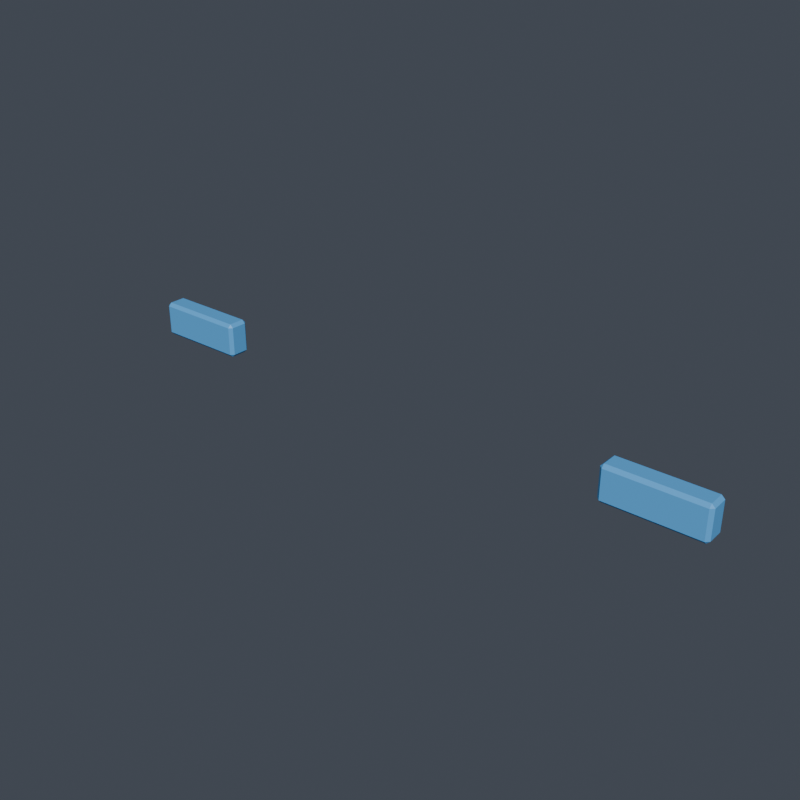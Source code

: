 # Source: chest__rib_trim__rib_stripe.blend  (saved by Blender 5.1.30; exported with 4.5.12 LTS)
import bpy
from mathutils import Matrix  # noqa: F401  (used for matrix-valued properties, if any)

bpy.ops.wm.read_factory_settings(use_empty=True)
scene = bpy.context.scene
scene.name = 'Scene'

# ---- collections
col_vrm_body_proxy = bpy.data.collections.new('vrm_body_proxy'); scene.collection.children.link(col_vrm_body_proxy)
col_review_rig = bpy.data.collections.new('review_rig'); scene.collection.children.link(col_review_rig)
col_armor_active = bpy.data.collections.new('armor_active'); scene.collection.children.link(col_armor_active)
col_build_armor_back__rear_core_v001 = bpy.data.collections.new('build_armor_back__rear_core_v001'); scene.collection.children.link(col_build_armor_back__rear_core_v001)
col_build_armor_back__scapula_shell_v001 = bpy.data.collections.new('build_armor_back__scapula_shell_v001'); scene.collection.children.link(col_build_armor_back__scapula_shell_v001)
col_build_armor_back__spine_ridge_v001 = bpy.data.collections.new('build_armor_back__spine_ridge_v001'); scene.collection.children.link(col_build_armor_back__spine_ridge_v001)
col_build_armor_chest__broad_guard_v001 = bpy.data.collections.new('build_armor_chest__broad_guard_v001'); scene.collection.children.link(col_build_armor_chest__broad_guard_v001)
col_build_armor_chest__split_rib_v001 = bpy.data.collections.new('build_armor_chest__split_rib_v001'); scene.collection.children.link(col_build_armor_chest__split_rib_v001)
col_build_armor_chest__v_core_v001 = bpy.data.collections.new('build_armor_chest__v_core_v001'); scene.collection.children.link(col_build_armor_chest__v_core_v001)
col_build_armor_helmet__crest_guardian_v001 = bpy.data.collections.new('build_armor_helmet__crest_guardian_v001'); scene.collection.children.link(col_build_armor_helmet__crest_guardian_v001)
col_build_armor_helmet__heroic_face_v001 = bpy.data.collections.new('build_armor_helmet__heroic_face_v001'); scene.collection.children.link(col_build_armor_helmet__heroic_face_v001)
col_build_armor_helmet__sleek_visor_v001 = bpy.data.collections.new('build_armor_helmet__sleek_visor_v001'); scene.collection.children.link(col_build_armor_helmet__sleek_visor_v001)
col_build_armor_left_boot__ankle_cuff_v001 = bpy.data.collections.new('build_armor_left_boot__ankle_cuff_v001'); scene.collection.children.link(col_build_armor_left_boot__ankle_cuff_v001)
col_build_armor_left_boot__heel_guard_v001 = bpy.data.collections.new('build_armor_left_boot__heel_guard_v001'); scene.collection.children.link(col_build_armor_left_boot__heel_guard_v001)
col_build_armor_left_boot__toe_hero_v001 = bpy.data.collections.new('build_armor_left_boot__toe_hero_v001'); scene.collection.children.link(col_build_armor_left_boot__toe_hero_v001)
col_build_armor_left_shin__knee_trim_v001 = bpy.data.collections.new('build_armor_left_shin__knee_trim_v001'); scene.collection.children.link(col_build_armor_left_shin__knee_trim_v001)
col_build_armor_left_shin__shin_spike_v001 = bpy.data.collections.new('build_armor_left_shin__shin_spike_v001'); scene.collection.children.link(col_build_armor_left_shin__shin_spike_v001)
col_build_armor_left_shin__stream_shin_v001 = bpy.data.collections.new('build_armor_left_shin__stream_shin_v001'); scene.collection.children.link(col_build_armor_left_shin__stream_shin_v001)
col_build_armor_left_shoulder__heavy_guard_v001 = bpy.data.collections.new('build_armor_left_shoulder__heavy_guard_v001'); scene.collection.children.link(col_build_armor_left_shoulder__heavy_guard_v001)
col_build_armor_left_shoulder__sleek_cap_v001 = bpy.data.collections.new('build_armor_left_shoulder__sleek_cap_v001'); scene.collection.children.link(col_build_armor_left_shoulder__sleek_cap_v001)
col_build_armor_left_shoulder__winged_fin_v001 = bpy.data.collections.new('build_armor_left_shoulder__winged_fin_v001'); scene.collection.children.link(col_build_armor_left_shoulder__winged_fin_v001)
col_build_armor_waist__hero_buckle_v001 = bpy.data.collections.new('build_armor_waist__hero_buckle_v001'); scene.collection.children.link(col_build_armor_waist__hero_buckle_v001)
col_build_armor_waist__side_clip_v001 = bpy.data.collections.new('build_armor_waist__side_clip_v001'); scene.collection.children.link(col_build_armor_waist__side_clip_v001)
col_build_armor_waist__wrap_belt_v001 = bpy.data.collections.new('build_armor_waist__wrap_belt_v001'); scene.collection.children.link(col_build_armor_waist__wrap_belt_v001)
col_build_topping_back_rear_core_compact_core_v001 = bpy.data.collections.new('build_topping_back_rear_core_compact_core_v001'); scene.collection.children.link(col_build_topping_back_rear_core_compact_core_v001)
col_build_topping_back_spine_ridge_compact_ridge_v001 = bpy.data.collections.new('build_topping_back_spine_ridge_compact_ridge_v001'); scene.collection.children.link(col_build_topping_back_spine_ridge_compact_ridge_v001)
col_build_topping_chest_chest_core_hero_v_v001 = bpy.data.collections.new('build_topping_chest_chest_core_hero_v_v001'); scene.collection.children.link(col_build_topping_chest_chest_core_hero_v_v001)
col_build_topping_chest_rib_trim_rib_stripe_v001 = bpy.data.collections.new('build_topping_chest_rib_trim_rib_stripe_v001'); scene.collection.children.link(col_build_topping_chest_rib_trim_rib_stripe_v001)
col_build_topping_helmet_crest_short_crest_v001 = bpy.data.collections.new('build_topping_helmet_crest_short_crest_v001'); scene.collection.children.link(col_build_topping_helmet_crest_short_crest_v001)
col_build_topping_helmet_visor_trim_slit_glow_v001 = bpy.data.collections.new('build_topping_helmet_visor_trim_slit_glow_v001'); scene.collection.children.link(col_build_topping_helmet_visor_trim_slit_glow_v001)
col_build_topping_left_shin_ankle_cuff_trim_cuff_v001 = bpy.data.collections.new('build_topping_left_shin_ankle_cuff_trim_cuff_v001'); scene.collection.children.link(col_build_topping_left_shin_ankle_cuff_trim_cuff_v001)
col_build_topping_left_shin_shin_spike_narrow_spike_v001 = bpy.data.collections.new('build_topping_left_shin_shin_spike_narrow_spike_v001'); scene.collection.children.link(col_build_topping_left_shin_shin_spike_narrow_spike_v001)
col_build_topping_left_shoulder_edge_trim_lip_v001 = bpy.data.collections.new('build_topping_left_shoulder_edge_trim_lip_v001'); scene.collection.children.link(col_build_topping_left_shoulder_edge_trim_lip_v001)
col_build_topping_left_shoulder_shoulder_fin_winged_v001 = bpy.data.collections.new('build_topping_left_shoulder_shoulder_fin_winged_v001'); scene.collection.children.link(col_build_topping_left_shoulder_shoulder_fin_winged_v001)
col_build_topping_right_shin_ankle_cuff_trim_cuff_v001 = bpy.data.collections.new('build_topping_right_shin_ankle_cuff_trim_cuff_v001'); scene.collection.children.link(col_build_topping_right_shin_ankle_cuff_trim_cuff_v001)
col_build_topping_right_shin_shin_spike_narrow_spike_v001 = bpy.data.collections.new('build_topping_right_shin_shin_spike_narrow_spike_v001'); scene.collection.children.link(col_build_topping_right_shin_shin_spike_narrow_spike_v001)
col_build_topping_right_shoulder_edge_trim_lip_v001 = bpy.data.collections.new('build_topping_right_shoulder_edge_trim_lip_v001'); scene.collection.children.link(col_build_topping_right_shoulder_edge_trim_lip_v001)
col_build_topping_right_shoulder_shoulder_fin_winged_v001 = bpy.data.collections.new('build_topping_right_shoulder_shoulder_fin_winged_v001'); scene.collection.children.link(col_build_topping_right_shoulder_shoulder_fin_winged_v001)
col_build_topping_waist_belt_buckle_driver_lo_v001 = bpy.data.collections.new('build_topping_waist_belt_buckle_driver_lo_v001'); scene.collection.children.link(col_build_topping_waist_belt_buckle_driver_lo_v001)
col_build_topping_waist_side_clip_runner_clip_v001 = bpy.data.collections.new('build_topping_waist_side_clip_runner_clip_v001'); scene.collection.children.link(col_build_topping_waist_side_clip_runner_clip_v001)

# ---- materials (node trees are filled in below, after node groups)
mat_armor_accent = bpy.data.materials.new('armor_accent')

# ---- material node trees
mat_armor_accent.use_nodes = True; mat_armor_accent.node_tree.nodes.clear()
_N = mat_armor_accent.node_tree.nodes; _L = mat_armor_accent.node_tree.links
n0 = _N.new('ShaderNodeOutputMaterial'); n0.name = 'マテリアル出力'; n0.location = (0, 0)
n1 = _N.new('ShaderNodeBsdfPrincipled'); n1.name = 'プリンシプルBSDF'; n1.location = (0, 0)
n1.inputs[0].default_value = (0.1059, 0.4353, 0.8784, 1.0)
_L.new(n1.outputs[0], n0.inputs[0])
n0.is_active_output = True

# ---- world
world_world = bpy.data.worlds.new('World'); scene.world = world_world
world_world.use_nodes = True; world_world.node_tree.nodes.clear()
_N = world_world.node_tree.nodes; _L = world_world.node_tree.links
n0 = _N.new('ShaderNodeOutputWorld'); n0.name = 'World Output'; n0.location = (200, 100)
n1 = _N.new('ShaderNodeBackground'); n1.name = 'Background'; n1.location = (-200, 100)
n1.inputs[0].default_value = (0.06, 0.07, 0.09, 1.0)
_L.new(n1.outputs[0], n0.inputs[0])
n0.is_active_output = True
world_world.color = (0.05088, 0.05088, 0.05088)
world_world.sun_shadow_jitter_overblur = 0.0

# ---- meshes
me_armor_topping_chest_rib_trim_rib_stripe_v001_v001 = bpy.data.meshes.new('armor_topping_chest_rib_trim_rib_stripe_v001_v001')
me_armor_topping_chest_rib_trim_rib_stripe_v001_v001.from_pydata([(0.132, -0.063, -0.109), (0.132, -0.065, -0.111), (0.13, -0.065, -0.109), (0.132, -0.075, -0.111), (0.132, -0.077, -0.109), (0.13, -0.075, -0.109), (0.132, -0.063, -0.091), (0.13, -0.065, -0.091), (0.132, -0.065, -0.089), (0.132, -0.077, -0.091), (0.132, -0.075, -0.089), (0.13, -0.075, -0.091), (0.188, -0.063, -0.109), (0.19, -0.065, -0.109), (0.188, -0.065, -0.111), (0.188, -0.077, -0.109), (0.188, -0.075, -0.111), (0.19, -0.075, -0.109), (0.188, -0.063, -0.091), (0.188, -0.065, -0.089), (0.19, -0.065, -0.091), (0.188, -0.077, -0.091), (0.19, -0.075, -0.091), (0.188, -0.075, -0.089), (-0.188, -0.063, -0.109), (-0.188, -0.065, -0.111), (-0.19, -0.065, -0.109), (-0.188, -0.075, -0.111), (-0.188, -0.077, -0.109), (-0.19, -0.075, -0.109), (-0.188, -0.063, -0.091), (-0.19, -0.065, -0.091), (-0.188, -0.065, -0.089), (-0.188, -0.077, -0.091), (-0.188, -0.075, -0.089), (-0.19, -0.075, -0.091), (-0.132, -0.063, -0.109), (-0.13, -0.065, -0.109), (-0.132, -0.065, -0.111), (-0.132, -0.077, -0.109), (-0.132, -0.075, -0.111), (-0.13, -0.075, -0.109), (-0.132, -0.063, -0.091), (-0.132, -0.065, -0.089), (-0.13, -0.065, -0.091), (-0.132, -0.077, -0.091), (-0.13, -0.075, -0.091), (-0.132, -0.075, -0.089)], [], [(0, 1, 2), (3, 4, 5), (6, 7, 8), (9, 10, 11), (12, 13, 14), (15, 16, 17), (18, 19, 20), (21, 22, 23), (6, 0, 2, 7), (1, 3, 5, 2), (4, 9, 11, 5), (10, 8, 7, 11), (18, 6, 8, 19), (9, 21, 23, 10), (22, 20, 19, 23), (12, 18, 20, 13), (21, 15, 17, 22), (16, 14, 13, 17), (0, 12, 14, 1), (15, 4, 3, 16), (6, 18, 12, 0), (2, 5, 11, 7), (14, 16, 3, 1), (21, 9, 4, 15), (8, 10, 23, 19), (20, 22, 17, 13), (24, 25, 26), (27, 28, 29), (30, 31, 32), (33, 34, 35), (36, 37, 38), (39, 40, 41), (42, 43, 44), (45, 46, 47), (30, 24, 26, 31), (25, 27, 29, 26), (28, 33, 35, 29), (34, 32, 31, 35), (42, 30, 32, 43), (33, 45, 47, 34), (46, 44, 43, 47), (36, 42, 44, 37), (45, 39, 41, 46), (40, 38, 37, 41), (24, 36, 38, 25), (39, 28, 27, 40), (30, 42, 36, 24), (26, 29, 35, 31), (38, 40, 27, 25), (45, 33, 28, 39), (32, 34, 47, 43), (44, 46, 41, 37)])
_uv = me_armor_topping_chest_rib_trim_rib_stripe_v001_v001.uv_layers.new(name='UVマップ')
_uv.uv.foreach_set('vector', [0.7957, 0.9828, 0.8158, 0.9686, 0.8158, 0.9971, 0.9164, 0.9686, 0.9365, 0.9828, 0.9164, 0.9971, 0.7724, 0.1455, 0.7925, 0.1313, 0.7925, 0.1597, 0.9132, 0.1455, 0.8931, 0.1597, 0.8931, 0.1313, 0.6498, 0.7468, 0.6641, 0.7669, 0.6356, 0.7669, 0.6498, 0.8876, 0.6356, 0.8675, 0.6641, 0.8675, 0.7033, 0.1444, 0.6891, 0.1243, 0.7175, 0.1243, 0.7033, 0.003637, 0.7175, 0.02375, 0.6891, 0.02375, 0.659, 0.02355, 0.4779, 0.02355, 0.4779, 0.003439, 0.659, 0.003439, 0.8158, 0.9686, 0.9164, 0.9686, 0.9164, 0.9971, 0.8158, 0.9971, 0.5867, 0.815, 0.5867, 0.634, 0.6069, 0.634, 0.6069, 0.815, 0.8931, 0.1597, 0.7925, 0.1597, 0.7925, 0.1313, 0.8931, 0.1313, 0.659, 0.5867, 0.659, 0.02355, 0.6791, 0.02355, 0.6791, 0.5867, 0.5867, 0.634, 0.02355, 0.634, 0.02355, 0.6139, 0.5867, 0.6139, 0.7175, 0.02375, 0.7175, 0.1243, 0.6891, 0.1243, 0.6891, 0.02375, 0.4779, 0.5867, 0.659, 0.5867, 0.659, 0.6069, 0.4779, 0.6069, 0.02355, 0.634, 0.02355, 0.815, 0.003439, 0.815, 0.003439, 0.634, 0.6356, 0.8675, 0.6356, 0.7669, 0.6641, 0.7669, 0.6641, 0.8675, 0.4779, 0.02355, 0.4779, 0.5867, 0.4578, 0.5867, 0.4578, 0.02355, 0.02355, 0.815, 0.5867, 0.815, 0.5867, 0.8352, 0.02355, 0.8352, 0.659, 0.02355, 0.659, 0.5867, 0.4779, 0.5867, 0.4779, 0.02355, 0.7925, 0.003251, 0.8931, 0.003251, 0.8931, 0.1313, 0.7925, 0.1313, 0.8158, 0.5704, 0.9164, 0.5704, 0.9164, 0.9686, 0.8158, 0.9686, 0.02355, 0.634, 0.5867, 0.634, 0.5867, 0.815, 0.02355, 0.815, 0.7925, 0.1597, 0.8931, 0.1597, 0.8931, 0.5579, 0.7925, 0.5579, 0.7921, 0.7669, 0.7921, 0.8675, 0.6641, 0.8675, 0.6641, 0.7669, 0.6124, 0.9621, 0.5982, 0.942, 0.6267, 0.942, 0.5982, 0.8414, 0.6124, 0.8213, 0.6267, 0.8414, 0.806, 0.6149, 0.7859, 0.6291, 0.7859, 0.6007, 0.6652, 0.6149, 0.6854, 0.6007, 0.6854, 0.6291, 0.1465, 0.9831, 0.1323, 0.963, 0.1607, 0.963, 0.1465, 0.8423, 0.1607, 0.8624, 0.1323, 0.8624, 0.6287, 0.7548, 0.6145, 0.7347, 0.643, 0.7347, 0.6287, 0.614, 0.643, 0.6341, 0.6145, 0.6341, 0.2047, 0.02355, 0.02367, 0.02355, 0.02367, 0.003439, 0.2047, 0.003439, 0.5982, 0.942, 0.5982, 0.8414, 0.6267, 0.8414, 0.6267, 0.942, 0.2508, 0.5867, 0.4318, 0.5867, 0.4318, 0.6069, 0.2508, 0.6069, 0.6854, 0.6007, 0.7859, 0.6007, 0.7859, 0.6291, 0.6854, 0.6291, 0.2047, 0.5867, 0.2047, 0.02355, 0.2248, 0.02355, 0.2248, 0.5867, 0.4318, 0.5867, 0.4318, 0.02355, 0.4519, 0.02355, 0.4519, 0.5867, 0.643, 0.6341, 0.643, 0.7347, 0.6145, 0.7347, 0.6145, 0.6341, 0.02367, 0.5867, 0.2047, 0.5867, 0.2047, 0.6069, 0.02367, 0.6069, 0.4318, 0.02355, 0.2508, 0.02355, 0.2508, 0.003439, 0.4318, 0.003439, 0.1607, 0.8624, 0.1607, 0.963, 0.1323, 0.963, 0.1323, 0.8624, 0.02367, 0.02355, 0.02367, 0.5867, 0.003552, 0.5867, 0.003552, 0.02355, 0.2508, 0.02355, 0.2508, 0.5867, 0.2307, 0.5867, 0.2307, 0.02355, 0.2047, 0.02355, 0.2047, 0.5867, 0.02367, 0.5867, 0.02367, 0.02355, 0.7859, 0.7571, 0.6854, 0.7571, 0.6854, 0.6291, 0.7859, 0.6291, 0.2, 0.942, 0.2, 0.8414, 0.5982, 0.8414, 0.5982, 0.942, 0.4318, 0.02355, 0.4318, 0.5867, 0.2508, 0.5867, 0.2508, 0.02355, 0.7859, 0.6007, 0.6854, 0.6007, 0.6854, 0.2024, 0.7859, 0.2024, 0.004292, 0.963, 0.004292, 0.8624, 0.1323, 0.8624, 0.1323, 0.963])
me_armor_topping_chest_rib_trim_rib_stripe_v001_v001.materials.append(mat_armor_accent)
me_armor_topping_chest_rib_trim_rib_stripe_v001_v001.update()

# ---- objects
ob_armor_topping_chest_rib_trim_rib_stripe_v001_v001 = bpy.data.objects.new('armor_topping_chest_rib_trim_rib_stripe_v001_v001', me_armor_topping_chest_rib_trim_rib_stripe_v001_v001)

# ---- transforms, parenting, visibility, modifiers, constraints
ob_armor_topping_chest_rib_trim_rib_stripe_v001_v001.location = (0.0, 0.0, 0.0)

# ---- collection membership
col_build_topping_chest_rib_trim_rib_stripe_v001.objects.link(ob_armor_topping_chest_rib_trim_rib_stripe_v001_v001)

# ---- scene / render settings (as saved in the file)
scene.frame_start = 1; scene.frame_end = 250; scene.frame_set(1)
scene.render.engine = 'BLENDER_EEVEE_NEXT'
scene.render.resolution_x = 1024
scene.render.resolution_y = 1024
scene.render.bake_bias = 0.0
scene.render.bake_samples = 0
scene.cycles.sampling_pattern = 'TABULATED_SOBOL'
scene.eevee.use_volume_custom_range = False
bpy.context.view_layer.update()

# ---- added for rendering (the .blend has no active camera and no usable light): camera, sun
cam_auto = bpy.data.cameras.new('AutoCamera')
cam_auto.lens = 50.0
cam_auto.sensor_width = 36.0
cam_auto.clip_end = 1000.0
ob_auto_camera = bpy.data.objects.new('AutoCamera', cam_auto)
scene.collection.objects.link(ob_auto_camera)
ob_auto_camera.location = (0.352412, -0.492895, 0.18193)
ob_auto_camera.rotation_euler = (1.09748, -7.21219e-08, 0.694738)
scene.camera = ob_auto_camera
light_auto_sun = bpy.data.lights.new('AutoSun', 'SUN')
light_auto_sun.energy = 3.0
light_auto_sun.angle = 0.0523599
ob_auto_sun = bpy.data.objects.new('AutoSun', light_auto_sun)
scene.collection.objects.link(ob_auto_sun)
ob_auto_sun.rotation_euler = (0.872665, 0.174533, 0.523599)
bpy.context.view_layer.update()
